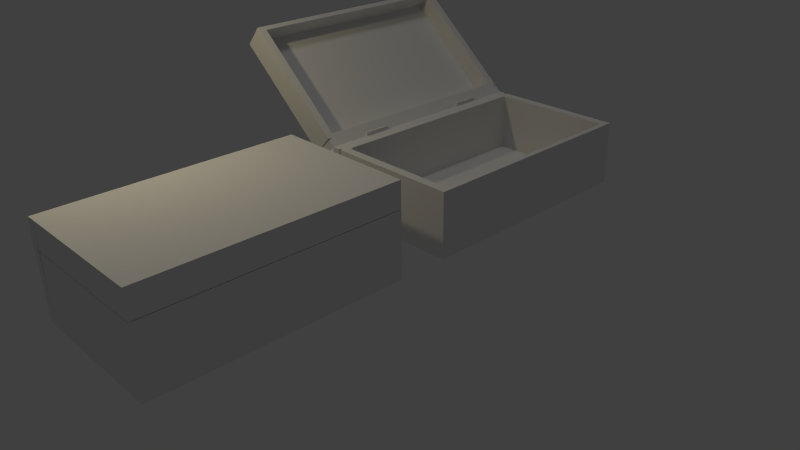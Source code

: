# Source: medi.blend  (saved by Blender 2.69.0; exported with 4.5.12 LTS)
import bpy
from mathutils import Matrix  # noqa: F401  (used for matrix-valued properties, if any)

bpy.ops.wm.read_factory_settings(use_empty=True)
scene = bpy.context.scene
scene.name = 'Scene'

# ---- collections
col_collection_1 = bpy.data.collections.new('Collection 1'); scene.collection.children.link(col_collection_1)

# ---- materials (node trees are filled in below, after node groups)
mat_box = bpy.data.materials.new('Box')
mat_box.alpha_threshold = 0.0
mat_box.use_transparent_shadow = False
mat_box.roughness = 0.5
mat_box.line_color = (0.0, 0.0, 0.0, 1.0)

# ---- material node trees

# ---- world
world_world = bpy.data.worlds.new('World'); scene.world = world_world
world_world.color = (0.05088, 0.05088, 0.05088)
world_world.use_sun_shadow = False
world_world.sun_shadow_jitter_overblur = 0.0
world_world.cycles.sampling_method = 'MANUAL'
world_world.cycles.sample_map_resolution = 256

# ---- cameras
cam_camera = bpy.data.cameras.new('Camera')
cam_camera.clip_end = 100.0
cam_camera.lens = 35.0
cam_camera.sensor_width = 32.0
cam_camera.sensor_height = 18.0
cam_camera.ortho_scale = 7.314
cam_camera.dof.focus_distance = 0.0
cam_camera.dof.aperture_fstop = 128.0

# ---- lights
light_hemi_001 = bpy.data.lights.new('Hemi.001', 'SUN')
light_hemi_001.transmission_factor = 0.0
light_hemi_001.angle = 0.1993
light_hemi_001.energy = 0.6
light_hemi_001.shadow_buffer_clip_start = 0.5
light_hemi_001.shadow_soft_size = 0.1
light_hemi_001.shadow_cascade_max_distance = 1000.0
light_hemi_001.cycles.use_multiple_importance_sampling = False
light_hemi = bpy.data.lights.new('Hemi', 'SUN')
light_hemi.transmission_factor = 0.0
light_hemi.angle = 0.1993
light_hemi.energy = 0.2
light_hemi.shadow_buffer_clip_start = 0.5
light_hemi.shadow_soft_size = 0.1
light_hemi.shadow_cascade_max_distance = 1000.0
light_hemi.cycles.use_multiple_importance_sampling = False
light_lamp = bpy.data.lights.new('Lamp', 'POINT')
light_lamp.color = (1.0, 0.841, 0.5083)
light_lamp.transmission_factor = 0.0
light_lamp.cutoff_distance = 30.0
light_lamp.energy = 100.0
light_lamp.shadow_buffer_clip_start = 1.001
light_lamp.shadow_soft_size = 0.1
light_lamp.shadow_maximum_resolution = 0.006
light_lamp.use_absolute_resolution = True
light_lamp.cycles.use_multiple_importance_sampling = False

# ---- meshes
me_medikit_opened = bpy.data.meshes.new('MediKit_opened')
me_medikit_opened.from_pydata([(-2.486, 1.674, 1.527), (-1.142, 1.674, 0.3696), (-1.142, -1.675, 0.3696), (-2.486, -1.675, 1.527), (-2.807, -1.675, 1.327), (-1.377, -1.675, 0.09625), (-2.721, -1.675, 1.254), (-2.807, 1.674, 1.327), (-1.377, 1.674, 0.09625), (-2.571, -1.675, 1.601), (-2.571, 1.674, 1.601), (-2.721, 1.674, 1.254), (-1.291, 1.674, 0.02241), (-1.291, -1.675, 0.02241), (-1.031, 1.674, 0.2745), (-1.031, -1.675, 0.2745), (-1.128, 1.617, 0.3576), (-1.117, -1.675, 0.3483), (-1.117, 1.674, 0.3483), (-1.13, -1.609, 0.3601), (0.8868, -1.674, -0.6253), (1.0, -1.674, 0.2749), (1.0, 1.675, 0.2749), (-0.8868, -1.674, -0.6253), (1.0, -1.674, -0.6253), (0.8868, 1.675, -0.6253), (-0.8868, 1.675, -0.6253), (1.0, 1.675, -0.6253), (0.8868, 1.675, 0.2749), (-0.8868, 1.675, 0.2749), (-0.8868, -1.674, 0.2749), (0.8868, -1.674, 0.2749), (-1.0, -1.674, -0.6253), (-1.0, 1.675, -0.6253), (-1.033, -1.674, 0.2749), (-1.033, 1.675, 0.2749), (-0.9052, -1.618, 0.2749), (-0.9195, 1.675, 0.2749), (-0.9195, -1.674, 0.2749), (-0.9014, 1.608, 0.2749), (-1.055, 0.6917, 0.2709), (-1.055, 1.068, 0.2709), (-1.026, 1.068, 0.2709), (-1.026, 0.6917, 0.2709), (-1.055, 0.6917, 0.3247), (-1.055, 1.068, 0.3247), (-1.026, 1.068, 0.3247), (-1.026, 0.6917, 0.3247), (-1.026, -1.081, 0.3247), (-1.026, -0.7051, 0.3247), (-1.055, -0.7051, 0.3247), (-1.055, -1.081, 0.3247), (-1.026, -1.081, 0.2709), (-1.026, -0.7051, 0.2709), (-1.055, -0.7051, 0.2709), (-1.055, -1.081, 0.2709), (0.9273, -1.55, 0.2749), (0.9273, 1.55, 0.2749), (0.8226, 1.55, 0.2749), (-0.819, 1.55, 0.2749), (-0.819, -1.55, 0.2749), (0.8226, -1.55, 0.2749), (-0.836, -1.498, 0.2749), (-0.8325, 1.488, 0.2749), (0.9273, -1.55, -0.5351), (0.9273, 1.55, -0.5351), (0.8226, 1.55, -0.5351), (-0.819, 1.55, -0.5351), (-0.819, -1.55, -0.5351), (0.8226, -1.55, -0.5351), (-0.836, -1.498, -0.5351), (-0.8325, 1.488, -0.5351), (-2.443, 1.564, 1.49), (-1.187, 1.564, 0.4084), (-1.187, -1.566, 0.4084), (-2.443, -1.566, 1.49), (-2.523, -1.566, 1.559), (-2.523, 1.564, 1.559), (-1.174, 1.512, 0.3972), (-1.176, -1.504, 0.3995), (-2.612, 1.564, 1.293), (-1.356, 1.564, 0.2116), (-1.356, -1.566, 0.2116), (-2.612, -1.566, 1.293), (-2.693, -1.566, 1.362), (-2.693, 1.564, 1.362), (-1.343, 1.512, 0.2004), (-1.346, -1.504, 0.2027)], [], [(8, 1, 16), (14, 15, 13), (10, 0, 7), (3, 9, 4), (11, 6, 4), (0, 1, 11), (9, 10, 7), (2, 3, 6), (18, 8, 16), (8, 5, 11), (18, 14, 12), (15, 17, 13), (12, 13, 5), (2, 5, 19), (5, 17, 19), (15, 19, 17), (19, 16, 78), (29, 28, 25), (22, 21, 24), (31, 30, 23), (20, 25, 27), (28, 22, 27), (21, 31, 20), (34, 35, 33), (23, 30, 36), (38, 23, 36), (23, 26, 20), (38, 34, 32), (35, 37, 33), (32, 33, 26), (29, 26, 39), (26, 37, 39), (44, 45, 41), (45, 46, 42), (46, 47, 43), (47, 44, 40), (40, 41, 42), (47, 46, 45), (48, 49, 50), (55, 54, 53), (48, 51, 55), (49, 48, 52), (50, 49, 53), (51, 50, 54), (35, 39, 37), (39, 36, 62), (63, 62, 70), (29, 39, 59), (36, 30, 60), (22, 28, 57), (31, 21, 56), (21, 22, 57), (30, 31, 60), (28, 29, 59), (67, 71, 66), (59, 63, 71), (62, 60, 70), (57, 58, 65), (61, 56, 64), (56, 57, 65), (60, 61, 69), (58, 59, 67), (79, 78, 86), (2, 19, 74), (16, 1, 73), (3, 2, 74), (1, 0, 73), (10, 9, 76), (0, 10, 77), (9, 3, 76), (83, 82, 87), (74, 79, 87), (78, 73, 81), (75, 74, 82), (73, 72, 80), (77, 76, 84), (72, 77, 85), (76, 75, 84), (12, 14, 13), (0, 11, 7), (6, 3, 4), (7, 11, 4), (58, 66, 65), (4, 9, 7), (5, 2, 6), (1, 8, 11), (8, 18, 12), (17, 5, 13), (8, 12, 5), (14, 18, 16), (15, 14, 19), (14, 16, 19), (79, 19, 78), (26, 29, 25), (27, 22, 24), (20, 31, 23), (24, 20, 27), (25, 28, 27), (24, 21, 20), (32, 34, 33), (5, 6, 11), (23, 38, 32), (37, 26, 33), (23, 32, 26), (40, 44, 41), (41, 45, 42), (42, 46, 43), (43, 47, 40), (43, 40, 42), (44, 47, 45), (51, 48, 50), (52, 55, 53), (52, 48, 55), (53, 49, 52), (54, 50, 53), (55, 51, 54), (34, 38, 36), (35, 34, 39), (34, 36, 39), (63, 39, 62), (71, 63, 70), (39, 63, 59), (62, 36, 60), (28, 58, 57), (61, 31, 56), (56, 21, 57), (31, 61, 60), (58, 28, 59), (66, 71, 69), (65, 69, 64), (87, 86, 80), (26, 25, 20), (70, 68, 69), (67, 59, 71), (60, 68, 70), (69, 61, 64), (64, 56, 65), (68, 60, 69), (66, 58, 67), (87, 79, 86), (19, 79, 74), (78, 16, 73), (75, 3, 74), (0, 72, 73), (77, 10, 76), (72, 0, 77), (3, 75, 76), (83, 87, 80), (84, 83, 85), (85, 83, 80), (86, 81, 80), (69, 65, 66), (82, 74, 87), (86, 78, 81), (83, 75, 82), (81, 73, 80), (85, 77, 84), (80, 72, 85), (75, 83, 84), (71, 70, 69)])
_uv = me_medikit_opened.uv_layers.new(name='UVMap')
_uv.uv.foreach_set('vector', [0.9499, 0.9631, 0.9499, 0.8878, 0.9537, 0.8878, 0.4718, 0.8649, 0.01619, 0.8649, 0.01619, 0.8145, 0.5051, 0.8906, 0.5335, 0.8864, 0.5143, 0.9624, 0.9207, 0.6104, 0.9465, 0.6104, 0.9465, 0.6804, 0.481, 0.5536, 0.01653, 0.5536, 0.01653, 0.5383, 0.5335, 0.8864, 0.9495, 0.8864, 0.5384, 0.9673, 0.5088, 0.3696, 0.9719, 0.3688, 0.9668, 0.4184, 0.5171, 0.6104, 0.9207, 0.6104, 0.9207, 0.6804, 0.9567, 0.8878, 0.9499, 0.9631, 0.9537, 0.8878, 0.481, 0.7931, 0.01653, 0.7931, 0.481, 0.5536, 0.9533, 0.8884, 0.9701, 0.8899, 0.9592, 0.966, 0.4954, 0.6084, 0.5134, 0.6072, 0.4997, 0.6859, 0.481, 0.8084, 0.01653, 0.8084, 0.01653, 0.7931, 0.5187, 0.6079, 0.5139, 0.6628, 0.5159, 0.6078, 0.5139, 0.6628, 0.5125, 0.6076, 0.5159, 0.6078, 0.5081, 0.00239, 0.5161, 0.01424, 0.5079, 0.01623, 0.5161, 0.01424, 0.9571, 0.01428, 0.9483, 0.02152, 0.9415, 0.8847, 0.5271, 0.8816, 0.5338, 0.7044, 0.9709, 0.3658, 0.5077, 0.3681, 0.5093, 0.2539, 0.9269, 0.6043, 0.5286, 0.6043, 0.5286, 0.4278, 0.01365, 0.5071, 0.4853, 0.5071, 0.4853, 0.5231, 0.5271, 0.8816, 0.5008, 0.8816, 0.5076, 0.7051, 0.9524, 0.6043, 0.9269, 0.6043, 0.9269, 0.4278, 0.01633, 0.8666, 0.472, 0.8666, 0.4734, 0.9813, 0.5284, 0.4503, 0.5249, 0.6033, 0.5206, 0.6034, 0.5172, 0.6034, 0.5284, 0.4503, 0.5206, 0.6034, 0.01365, 0.2566, 0.4853, 0.2566, 0.01365, 0.5071, 0.5147, 0.6033, 0.4994, 0.6021, 0.5178, 0.4254, 0.9701, 0.8826, 0.9525, 0.8826, 0.9485, 0.7018, 0.01365, 0.2407, 0.4853, 0.2407, 0.4853, 0.2566, 0.9399, 0.8841, 0.9399, 0.7388, 0.9451, 0.8841, 0.9399, 0.7388, 0.9517, 0.8841, 0.9451, 0.8841, 0.3386, 0.8589, 0.3875, 0.8589, 0.3875, 0.8683, 0.02048, 0.8946, 0.02939, 0.8946, 0.02939, 0.8864, 0.3394, 0.8603, 0.3884, 0.8603, 0.3884, 0.8695, 0.02939, 0.8946, 0.02048, 0.8946, 0.02048, 0.8864, 0.09841, 0.8611, 0.1468, 0.8611, 0.1468, 0.8682, 0.09841, 0.8611, 0.1468, 0.8611, 0.1468, 0.8682, 0.09841, 0.8611, 0.1468, 0.8611, 0.1468, 0.8682, 0.09841, 0.8611, 0.1468, 0.8611, 0.1468, 0.8682, 0.02939, 0.8946, 0.02048, 0.8946, 0.02048, 0.8864, 0.3394, 0.8603, 0.3884, 0.8603, 0.3884, 0.8695, 0.02048, 0.8946, 0.02939, 0.8946, 0.02939, 0.8864, 0.09784, 0.8606, 0.1479, 0.8606, 0.1479, 0.8689, 0.4603, 0.2315, 0.4515, 0.2183, 0.4603, 0.2201, 0.4515, 0.2183, 0.02635, 0.2187, 0.04223, 0.2117, 0.4096, 0.1565, 0.07376, 0.1565, 0.07376, 0.06539, 0.4603, 0.2168, 0.4515, 0.2183, 0.4439, 0.21, 0.02635, 0.2187, 0.01893, 0.2168, 0.03536, 0.21, 0.4588, 0.008717, 0.4588, 0.01726, 0.4415, 0.01967, 0.01911, 0.02273, 0.02419, 0.006764, 0.03788, 0.02084, 0.02419, 0.006764, 0.4588, 0.008717, 0.4415, 0.01967, 0.01911, 0.2199, 0.01911, 0.02273, 0.03436, 0.2089, 0.4588, 0.01726, 0.4584, 0.2219, 0.4415, 0.2167, 0.4316, 0.2075, 0.424, 0.2089, 0.4316, 0.03835, 0.4166, 0.1565, 0.4096, 0.1565, 0.4096, 0.06539, 0.07376, 0.1565, 0.0679, 0.1565, 0.07376, 0.06539, 0.3973, 0.04185, 0.3775, 0.04185, 0.3973, 0.1946, 0.3775, 0.04185, 0.3973, 0.04185, 0.3973, 0.1946, 0.06297, 0.1797, 0.422, 0.1797, 0.422, 0.08585, 0.06801, 0.04185, 0.3775, 0.04185, 0.3775, 0.1946, 0.3775, 0.04185, 0.06801, 0.04185, 0.06801, 0.1946, 0.08106, 0.09857, 0.4023, 0.09857, 0.4023, 0.1156, 0.5066, 0.01963, 0.5161, 0.01424, 0.5217, 0.02869, 0.9571, 0.01428, 0.9702, 0.01746, 0.9551, 0.02452, 0.5098, 0.2224, 0.5066, 0.01963, 0.5217, 0.02869, 0.9702, 0.01746, 0.9691, 0.2385, 0.9551, 0.02452, 0.9698, 0.2471, 0.509, 0.2491, 0.5271, 0.2359, 0.9691, 0.2385, 0.9698, 0.2471, 0.9485, 0.2362, 0.509, 0.2491, 0.5098, 0.2224, 0.5271, 0.2359, 0.5284, 0.2154, 0.5284, 0.02608, 0.5379, 0.02254, 0.2062, 0.04207, 0.2554, 0.04207, 0.2554, 0.2085, 0.2062, 0.04207, 0.2554, 0.04207, 0.2554, 0.2085, 0.08106, 0.09857, 0.4023, 0.09857, 0.4023, 0.1156, 0.08106, 0.09857, 0.4023, 0.09857, 0.4023, 0.1156, 0.08106, 0.09857, 0.4023, 0.09857, 0.4023, 0.1156, 0.2062, 0.04207, 0.2554, 0.04207, 0.2554, 0.2085, 0.2062, 0.04207, 0.2554, 0.04207, 0.2062, 0.2085, 0.4718, 0.8145, 0.4718, 0.8649, 0.01619, 0.8145, 0.5335, 0.8864, 0.5384, 0.9673, 0.5143, 0.9624, 0.9207, 0.6804, 0.9207, 0.6104, 0.9465, 0.6804, 0.481, 0.5383, 0.481, 0.5536, 0.01653, 0.5383, 0.3775, 0.04185, 0.3775, 0.1946, 0.3973, 0.1946, 0.5084, 0.4188, 0.5088, 0.3696, 0.9668, 0.4184, 0.5171, 0.6804, 0.5171, 0.6104, 0.9207, 0.6804, 0.9495, 0.8864, 0.9483, 0.9667, 0.5384, 0.9673, 0.9442, 0.968, 0.9533, 0.8884, 0.9592, 0.966, 0.5134, 0.6072, 0.5166, 0.6866, 0.4997, 0.6859, 0.481, 0.7931, 0.481, 0.8084, 0.01653, 0.7931, 0.9607, 0.003143, 0.965, 0.01193, 0.9571, 0.01428, 0.5081, 0.00239, 0.9607, 0.003143, 0.5161, 0.01424, 0.9607, 0.003143, 0.9571, 0.01428, 0.5161, 0.01424, 0.5255, 0.01832, 0.5161, 0.01424, 0.9483, 0.02152, 0.9391, 0.7026, 0.9415, 0.8847, 0.5338, 0.7044, 0.9682, 0.2536, 0.9709, 0.3658, 0.5093, 0.2539, 0.9269, 0.4278, 0.9269, 0.6043, 0.5286, 0.4278, 0.01365, 0.5231, 0.01365, 0.5071, 0.4853, 0.5231, 0.5338, 0.7044, 0.5271, 0.8816, 0.5076, 0.7051, 0.9524, 0.4278, 0.9524, 0.6043, 0.9269, 0.4278, 0.01584, 0.9789, 0.01633, 0.8666, 0.4734, 0.9813, 0.01653, 0.7931, 0.01653, 0.5536, 0.481, 0.5536, 0.5313, 0.4259, 0.5147, 0.6033, 0.5178, 0.4254, 0.9525, 0.8826, 0.9352, 0.7018, 0.9485, 0.7018, 0.01365, 0.2566, 0.01365, 0.2407, 0.4853, 0.2566, 0.3386, 0.8683, 0.3386, 0.8589, 0.3875, 0.8683, 0.02048, 0.8864, 0.02048, 0.8946, 0.02939, 0.8864, 0.3394, 0.8695, 0.3394, 0.8603, 0.3884, 0.8695, 0.02939, 0.8864, 0.02939, 0.8946, 0.02048, 0.8864, 0.09841, 0.8682, 0.09841, 0.8611, 0.1468, 0.8682, 0.09841, 0.8682, 0.09841, 0.8611, 0.1468, 0.8682, 0.09841, 0.8682, 0.09841, 0.8611, 0.1468, 0.8682, 0.09841, 0.8682, 0.09841, 0.8611, 0.1468, 0.8682, 0.02939, 0.8864, 0.02939, 0.8946, 0.02048, 0.8864, 0.3394, 0.8695, 0.3394, 0.8603, 0.3884, 0.8695, 0.02048, 0.8864, 0.02048, 0.8946, 0.02939, 0.8864, 0.09784, 0.8689, 0.09784, 0.8606, 0.1479, 0.8689, 0.01893, 0.2315, 0.01893, 0.2201, 0.02635, 0.2187, 0.4603, 0.2315, 0.01893, 0.2315, 0.4515, 0.2183, 0.01893, 0.2315, 0.02635, 0.2187, 0.4515, 0.2183, 0.4357, 0.2113, 0.4515, 0.2183, 0.04223, 0.2117, 0.4096, 0.06539, 0.4096, 0.1565, 0.07376, 0.06539, 0.4515, 0.2183, 0.4357, 0.2113, 0.4439, 0.21, 0.04223, 0.2117, 0.02635, 0.2187, 0.03536, 0.21, 0.4588, 0.01726, 0.4419, 0.02211, 0.4415, 0.01967, 0.03671, 0.02875, 0.01911, 0.02273, 0.03788, 0.02084, 0.03788, 0.02084, 0.02419, 0.006764, 0.4415, 0.01967, 0.01911, 0.02273, 0.03671, 0.02875, 0.03436, 0.2089, 0.4419, 0.02211, 0.4588, 0.01726, 0.4415, 0.2167, 0.4316, 0.03835, 0.424, 0.2089, 0.04898, 0.03835, 0.4316, 0.02755, 0.04898, 0.03835, 0.04898, 0.02755, 0.5379, 0.02254, 0.9392, 0.02408, 0.945, 0.2154, 0.4853, 0.2566, 0.4853, 0.5071, 0.01365, 0.5071, 0.05541, 0.2093, 0.04898, 0.2075, 0.04898, 0.03835, 0.4166, 0.06539, 0.4166, 0.1565, 0.4096, 0.06539, 0.0679, 0.1565, 0.0679, 0.06539, 0.07376, 0.06539, 0.3775, 0.1946, 0.3775, 0.04185, 0.3973, 0.1946, 0.06297, 0.08585, 0.06297, 0.1797, 0.422, 0.08585, 0.06801, 0.1946, 0.06801, 0.04185, 0.3775, 0.1946, 0.3775, 0.1946, 0.3775, 0.04185, 0.06801, 0.1946, 0.08106, 0.1156, 0.08106, 0.09857, 0.4023, 0.1156, 0.5161, 0.01424, 0.5255, 0.01832, 0.5217, 0.02869, 0.9483, 0.02152, 0.9571, 0.01428, 0.9551, 0.02452, 0.5237, 0.2183, 0.5098, 0.2224, 0.5217, 0.02869, 0.9691, 0.2385, 0.9489, 0.2272, 0.9551, 0.02452, 0.9485, 0.2362, 0.9698, 0.2471, 0.5271, 0.2359, 0.9489, 0.2272, 0.9691, 0.2385, 0.9485, 0.2362, 0.5098, 0.2224, 0.5237, 0.2183, 0.5271, 0.2359, 0.5284, 0.2154, 0.5379, 0.02254, 0.945, 0.2154, 0.5284, 0.2275, 0.5284, 0.2154, 0.945, 0.2275, 0.945, 0.2275, 0.5284, 0.2154, 0.945, 0.2154, 0.9392, 0.02408, 0.9462, 0.02608, 0.945, 0.2154, 0.04898, 0.03835, 0.4316, 0.02755, 0.4316, 0.03835, 0.2062, 0.2085, 0.2062, 0.04207, 0.2554, 0.2085, 0.2062, 0.2085, 0.2062, 0.04207, 0.2554, 0.2085, 0.08106, 0.1156, 0.08106, 0.09857, 0.4023, 0.1156, 0.08106, 0.1156, 0.08106, 0.09857, 0.4023, 0.1156, 0.08106, 0.1156, 0.08106, 0.09857, 0.4023, 0.1156, 0.2062, 0.2085, 0.2062, 0.04207, 0.2554, 0.2085, 0.2554, 0.04207, 0.2554, 0.2085, 0.2062, 0.2085, 0.424, 0.2089, 0.05541, 0.2093, 0.04898, 0.03835])
me_medikit_opened.materials.append(mat_box)
me_medikit_opened.use_remesh_preserve_volume = False
me_medikit_opened.use_remesh_preserve_attributes = False
me_medikit_opened.use_mirror_vertex_groups = False
me_medikit_opened.update()
me_medikit_closed = bpy.data.meshes.new('MediKit_closed')
me_medikit_closed.from_pydata([(0.8868, 1.674, 0.2829), (-0.8868, 1.674, 0.2829), (-0.8868, -1.675, 0.2829), (0.8868, -1.675, 0.2829), (1.0, -1.675, 0.6436), (-0.8868, -1.675, 0.6436), (0.8868, -1.675, 0.6436), (1.0, 1.674, 0.6436), (-0.8868, 1.674, 0.6436), (1.0, -1.675, 0.2829), (1.0, 1.674, 0.2829), (0.8868, 1.674, 0.6436), (-1.0, 1.674, 0.6436), (-1.0, -1.675, 0.6436), (-1.033, 1.674, 0.2829), (-1.033, -1.675, 0.2829), (-0.9052, 1.617, 0.2829), (-0.9195, -1.675, 0.2829), (-0.9195, 1.674, 0.2829), (-0.9014, -1.609, 0.2829), (0.8868, -1.674, -0.6253), (1.0, -1.674, 0.2749), (1.0, 1.675, 0.2749), (-0.8868, -1.674, -0.6253), (1.0, -1.674, -0.6253), (0.8868, 1.675, -0.6253), (-0.8868, 1.675, -0.6253), (1.0, 1.675, -0.6253), (0.8868, 1.675, 0.2749), (-0.8868, 1.675, 0.2749), (-0.8868, -1.674, 0.2749), (0.8868, -1.674, 0.2749), (-1.0, -1.674, -0.6253), (-1.0, 1.675, -0.6253), (-1.033, -1.674, 0.2749), (-1.033, 1.675, 0.2749), (-0.9052, -1.618, 0.2749), (-0.9195, 1.675, 0.2749), (-0.9195, -1.674, 0.2749), (-0.9014, 1.608, 0.2749), (-1.055, 0.6917, 0.2709), (-1.055, 1.068, 0.2709), (-1.026, 1.068, 0.2709), (-1.026, 0.6917, 0.2709), (-1.055, 0.6917, 0.3247), (-1.055, 1.068, 0.3247), (-1.026, 1.068, 0.3247), (-1.026, 0.6917, 0.3247), (-1.026, -1.081, 0.3247), (-1.026, -0.7051, 0.3247), (-1.055, -0.7051, 0.3247), (-1.055, -1.081, 0.3247), (-1.026, -1.081, 0.2709), (-1.026, -0.7051, 0.2709), (-1.055, -0.7051, 0.2709), (-1.055, -1.081, 0.2709)], [], [(8, 1, 16), (14, 15, 13), (10, 0, 11), (3, 9, 4), (11, 6, 4), (0, 1, 11), (9, 10, 7), (2, 3, 6), (18, 8, 16), (8, 5, 6), (18, 14, 12), (15, 17, 13), (12, 13, 5), (2, 5, 19), (5, 17, 19), (15, 19, 17), (3, 2, 19), (29, 28, 25), (22, 21, 24), (31, 30, 23), (20, 25, 27), (28, 22, 27), (21, 31, 20), (34, 35, 33), (23, 30, 36), (38, 23, 36), (23, 26, 20), (38, 34, 32), (35, 37, 33), (32, 33, 26), (29, 26, 39), (26, 37, 39), (44, 45, 41), (45, 46, 42), (46, 47, 43), (47, 44, 40), (40, 41, 42), (47, 46, 45), (48, 49, 50), (55, 54, 53), (48, 51, 55), (49, 48, 52), (50, 49, 53), (51, 50, 54), (35, 39, 37), (29, 39, 28), (12, 14, 13), (7, 10, 11), (6, 3, 4), (7, 11, 4), (4, 9, 7), (5, 2, 6), (11, 8, 6), (8, 18, 12), (17, 5, 13), (8, 12, 5), (14, 18, 16), (15, 14, 19), (14, 16, 19), (3, 19, 0), (9, 3, 10), (10, 3, 0), (16, 1, 0), (31, 22, 28), (26, 29, 25), (27, 22, 24), (20, 31, 23), (24, 20, 27), (25, 28, 27), (24, 21, 20), (32, 34, 33), (1, 8, 11), (23, 38, 32), (37, 26, 33), (23, 32, 26), (40, 44, 41), (41, 45, 42), (42, 46, 43), (43, 47, 40), (43, 40, 42), (44, 47, 45), (51, 48, 50), (52, 55, 53), (52, 48, 55), (53, 49, 52), (54, 50, 53), (55, 51, 54), (34, 38, 36), (35, 34, 39), (34, 36, 39), (28, 39, 31), (22, 31, 21), (39, 36, 31), (19, 16, 0), (36, 30, 31), (26, 25, 20)])
_uv = me_medikit_closed.uv_layers.new(name='UVMap')
_uv.uv.foreach_set('vector', [0.9499, 0.9631, 0.9499, 0.8878, 0.9537, 0.8878, 0.4718, 0.8649, 0.01619, 0.8649, 0.01619, 0.8145, 0.5051, 0.8906, 0.5335, 0.8864, 0.5384, 0.9673, 0.9207, 0.6104, 0.9465, 0.6104, 0.9465, 0.6804, 0.481, 0.5536, 0.01653, 0.5536, 0.01653, 0.5383, 0.5335, 0.8864, 0.9495, 0.8864, 0.5384, 0.9673, 0.5088, 0.3696, 0.9719, 0.3688, 0.9668, 0.4184, 0.5171, 0.6104, 0.9207, 0.6104, 0.9207, 0.6804, 0.9567, 0.8878, 0.9499, 0.9631, 0.9537, 0.8878, 0.481, 0.7931, 0.01653, 0.7931, 0.01653, 0.5536, 0.9533, 0.8884, 0.9701, 0.8899, 0.9592, 0.966, 0.4954, 0.6084, 0.5134, 0.6072, 0.4997, 0.6859, 0.481, 0.8084, 0.01653, 0.8084, 0.01653, 0.7931, 0.5187, 0.6079, 0.5139, 0.6628, 0.5159, 0.6078, 0.5139, 0.6628, 0.5125, 0.6076, 0.5159, 0.6078, 0.05487, 0.4982, 0.0518, 0.5035, 0.05487, 0.5018, 0.04929, 0.4975, 0.04825, 0.5, 0.04929, 0.5025, 0.9415, 0.8847, 0.5271, 0.8816, 0.5338, 0.7044, 0.9709, 0.3658, 0.5077, 0.3681, 0.5093, 0.2539, 0.9269, 0.6043, 0.5286, 0.6043, 0.5286, 0.4278, 0.01365, 0.5071, 0.4853, 0.5071, 0.4853, 0.5231, 0.5271, 0.8816, 0.5008, 0.8816, 0.5076, 0.7051, 0.9524, 0.6043, 0.9269, 0.6043, 0.9269, 0.4278, 0.01633, 0.8666, 0.472, 0.8666, 0.4734, 0.9813, 0.5284, 0.4503, 0.5249, 0.6033, 0.5206, 0.6034, 0.5172, 0.6034, 0.5284, 0.4503, 0.5206, 0.6034, 0.01365, 0.2566, 0.4853, 0.2566, 0.01365, 0.5071, 0.5147, 0.6033, 0.4994, 0.6021, 0.5178, 0.4254, 0.9701, 0.8826, 0.9525, 0.8826, 0.9485, 0.7018, 0.01365, 0.2407, 0.4853, 0.2407, 0.4853, 0.2566, 0.9399, 0.8841, 0.9399, 0.7388, 0.9451, 0.8841, 0.9399, 0.7388, 0.9517, 0.8841, 0.9451, 0.8841, 0.3386, 0.8589, 0.3875, 0.8589, 0.3875, 0.8683, 0.02048, 0.8946, 0.02939, 0.8946, 0.02939, 0.8864, 0.8003, 0.6885, 0.7176, 0.6885, 0.7176, 0.6746, 0.02939, 0.8946, 0.02048, 0.8946, 0.02048, 0.8864, 0.09841, 0.8611, 0.1468, 0.8611, 0.1468, 0.8682, 0.09841, 0.8611, 0.1468, 0.8611, 0.1468, 0.8682, 0.09841, 0.8611, 0.1468, 0.8611, 0.1468, 0.8682, 0.09841, 0.8611, 0.1468, 0.8611, 0.1468, 0.8682, 0.02939, 0.8946, 0.02048, 0.8946, 0.02048, 0.8864, 0.8003, 0.6885, 0.7176, 0.6885, 0.7176, 0.6746, 0.02048, 0.8946, 0.02939, 0.8946, 0.02939, 0.8864, 0.09784, 0.8606, 0.1479, 0.8606, 0.1479, 0.8689, -0.5946, 1.315, -0.5943, 1.315, -0.5946, 1.315, -0.5943, 1.315, -0.5941, 1.315, -0.5945, 1.315, 0.4718, 0.8145, 0.4718, 0.8649, 0.01619, 0.8145, 0.5143, 0.9624, 0.5051, 0.8906, 0.5384, 0.9673, 0.9207, 0.6804, 0.9207, 0.6104, 0.9465, 0.6804, 0.481, 0.5383, 0.481, 0.5536, 0.01653, 0.5383, 0.5084, 0.4188, 0.5088, 0.3696, 0.9668, 0.4184, 0.5171, 0.6804, 0.5171, 0.6104, 0.9207, 0.6804, 0.481, 0.5536, 0.481, 0.7931, 0.01653, 0.5536, 0.9442, 0.968, 0.9533, 0.8884, 0.9592, 0.966, 0.5134, 0.6072, 0.5166, 0.6866, 0.4997, 0.6859, 0.481, 0.7931, 0.481, 0.8084, 0.01653, 0.7931, 0.0518, 0.4965, 0.04873, 0.4982, 0.04873, 0.5018, 0.05487, 0.4982, 0.0518, 0.4965, 0.0518, 0.5035, 0.0518, 0.4965, 0.04873, 0.5018, 0.0518, 0.5035, 0.04929, 0.4975, 0.04929, 0.5025, 0.05535, 0.5, 0.0518, 0.4965, 0.04929, 0.4975, 0.05431, 0.4975, 0.05431, 0.4975, 0.04929, 0.4975, 0.05535, 0.5, 0.0518, 0.5035, 0.05431, 0.5025, 0.05535, 0.5, -0.5943, 1.315, -0.5946, 1.315, -0.5945, 1.315, 0.9391, 0.7026, 0.9415, 0.8847, 0.5338, 0.7044, 0.9682, 0.2536, 0.9709, 0.3658, 0.5093, 0.2539, 0.9269, 0.4278, 0.9269, 0.6043, 0.5286, 0.4278, 0.01365, 0.5231, 0.01365, 0.5071, 0.4853, 0.5231, 0.5338, 0.7044, 0.5271, 0.8816, 0.5076, 0.7051, 0.9524, 0.4278, 0.9524, 0.6043, 0.9269, 0.4278, 0.01584, 0.9789, 0.01633, 0.8666, 0.4734, 0.9813, 0.9495, 0.8864, 0.9483, 0.9667, 0.5384, 0.9673, 0.5313, 0.4259, 0.5147, 0.6033, 0.5178, 0.4254, 0.9525, 0.8826, 0.9352, 0.7018, 0.9485, 0.7018, 0.01365, 0.2566, 0.01365, 0.2407, 0.4853, 0.2566, 0.3386, 0.8683, 0.3386, 0.8589, 0.3875, 0.8683, 0.02048, 0.8864, 0.02048, 0.8946, 0.02939, 0.8864, 0.8003, 0.6746, 0.8003, 0.6885, 0.7176, 0.6746, 0.02939, 0.8864, 0.02939, 0.8946, 0.02048, 0.8864, 0.09841, 0.8682, 0.09841, 0.8611, 0.1468, 0.8682, 0.09841, 0.8682, 0.09841, 0.8611, 0.1468, 0.8682, 0.09841, 0.8682, 0.09841, 0.8611, 0.1468, 0.8682, 0.09841, 0.8682, 0.09841, 0.8611, 0.1468, 0.8682, 0.02939, 0.8864, 0.02939, 0.8946, 0.02048, 0.8864, 0.8003, 0.6746, 0.8003, 0.6885, 0.7176, 0.6746, 0.02048, 0.8864, 0.02048, 0.8946, 0.02939, 0.8864, 0.09784, 0.8689, 0.09784, 0.8606, 0.1479, 0.8689, -0.5943, 1.315, -0.594, 1.315, -0.594, 1.315, -0.5946, 1.315, -0.5943, 1.315, -0.5943, 1.315, -0.5943, 1.315, -0.594, 1.315, -0.5943, 1.315, -0.5945, 1.315, -0.5941, 1.315, -0.5943, 1.315, -0.5946, 1.315, -0.5943, 1.315, -0.5945, 1.315, -0.5941, 1.315, -0.594, 1.315, -0.5943, 1.315, 0.04929, 0.5025, 0.0518, 0.5035, 0.05535, 0.5, -0.594, 1.315, -0.5941, 1.315, -0.5943, 1.315, 0.4853, 0.2566, 0.4853, 0.5071, 0.01365, 0.5071])
me_medikit_closed.materials.append(mat_box)
me_medikit_closed.use_remesh_preserve_volume = False
me_medikit_closed.use_remesh_preserve_attributes = False
me_medikit_closed.use_mirror_vertex_groups = False
me_medikit_closed.update()

# ---- objects
ob_medikit_opened = bpy.data.objects.new('MediKit_opened', me_medikit_opened)
ob_hemi_001 = bpy.data.objects.new('Hemi.001', light_hemi_001)
ob_hemi = bpy.data.objects.new('Hemi', light_hemi)
ob_medikit_closed = bpy.data.objects.new('MediKit_closed', me_medikit_closed)
ob_lamp = bpy.data.objects.new('Lamp', light_lamp)
ob_camera = bpy.data.objects.new('Camera', cam_camera)

# ---- transforms, parenting, visibility, modifiers, constraints
ob_medikit_opened.location = (0.0, 1.918, 0.842)
ob_medikit_opened.lineart.crease_threshold = 0.0
ob_hemi_001.location = (-2.24, -1.291, 8.953)
ob_hemi_001.rotation_euler = (3.142, 0.0, 0.0)
ob_hemi_001.lineart.crease_threshold = 0.0
ob_hemi.location = (-2.24, -1.291, 8.953)
ob_hemi.lineart.crease_threshold = 0.0
ob_medikit_closed.location = (0.0, -2.116, 0.842)
ob_medikit_closed.lineart.crease_threshold = 0.0
ob_lamp.location = (-1.982, -2.32, 4.286)
ob_lamp.rotation_euler = (0.6503, 0.05522, 1.866)
ob_lamp.lock_rotations_4d = False
ob_lamp.empty_display_type = 'ARROWS'
ob_lamp.color = (0.0, 0.0, 0.0, 0.0)
ob_lamp.lineart.crease_threshold = 0.0
ob_camera.location = (7.481, -6.508, 5.344)
ob_camera.rotation_euler = (1.109, 0.01082, 0.8149)
ob_camera.lock_rotations_4d = False
ob_camera.empty_display_type = 'ARROWS'
ob_camera.color = (0.0, 0.0, 0.0, 0.0)
ob_camera.display_type = 'WIRE'
ob_camera.lineart.crease_threshold = 0.0

# ---- collection membership
col_collection_1.objects.link(ob_medikit_opened)
col_collection_1.objects.link(ob_hemi_001)
col_collection_1.objects.link(ob_hemi)
col_collection_1.objects.link(ob_medikit_closed)
col_collection_1.objects.link(ob_lamp)
col_collection_1.objects.link(ob_camera)

# ---- scene / render settings (as saved in the file)
scene.camera = ob_camera
scene.frame_start = 1; scene.frame_end = 250; scene.frame_set(1)
scene.render.engine = 'BLENDER_EEVEE_NEXT'
scene.render.image_settings.compression = 90
scene.render.resolution_percentage = 50
scene.render.dither_intensity = 0.0
scene.cycles.use_denoising = False
scene.cycles.samples = 10
scene.cycles.sampling_pattern = 'TABULATED_SOBOL'
scene.cycles.light_sampling_threshold = 0.0
scene.cycles.use_adaptive_sampling = False
scene.cycles.use_light_tree = False
scene.cycles.blur_glossy = 0.0
scene.cycles.volume_bounces = 1
scene.cycles.pixel_filter_type = 'GAUSSIAN'
scene.cycles.sample_clamp_indirect = 0.0
scene.view_settings.view_transform = 'Standard'
bpy.context.view_layer.update()
